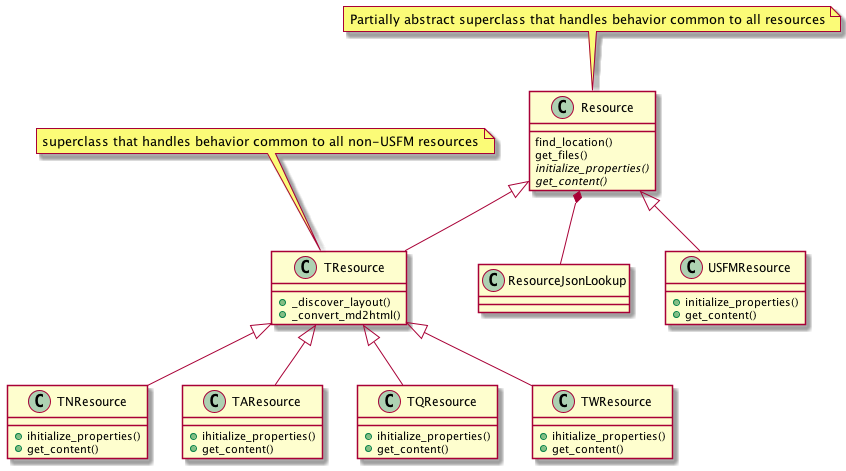

The diagram above was rendered by PlantUML. Its source (embedded in the PNG):
@startuml
Resource *-- ResourceJsonLookup
Resource : find_location()
Resource : get_files()
Resource : {abstract} initialize_properties()
Resource : {abstract} get_content()
note top of Resource: Partially abstract superclass that handles behavior common to all resources
Resource <|-- USFMResource
' USFMResource : +find_location()
' USFMResource : +get_files()
USFMResource : +initialize_properties()
USFMResource : +get_content()
Resource <|-- TResource
TResource : +_discover_layout()
TResource : +_convert_md2html()
note top of TResource: superclass that handles behavior common to all non-USFM resources
TResource <|-- TNResource
' TNResource : +find_location()
' TNResource : +get_files()
TNResource : +ihitialize_properties()
TNResource : +get_content()
TResource <|-- TAResource
' TAResource : +find_location()
' TAResource : +get_files()
TAResource : +ihitialize_properties()
TAResource : +get_content()
TResource <|-- TQResource
' TQResource : +find_location()
' TQResource : +get_files()
TQResource : +ihitialize_properties()
TQResource : +get_content()
TResource <|-- TWResource
' TWResource : +find_location()
' TWResource : +get_files()
TWResource : +ihitialize_properties()
TWResource : +get_content()
@enduml